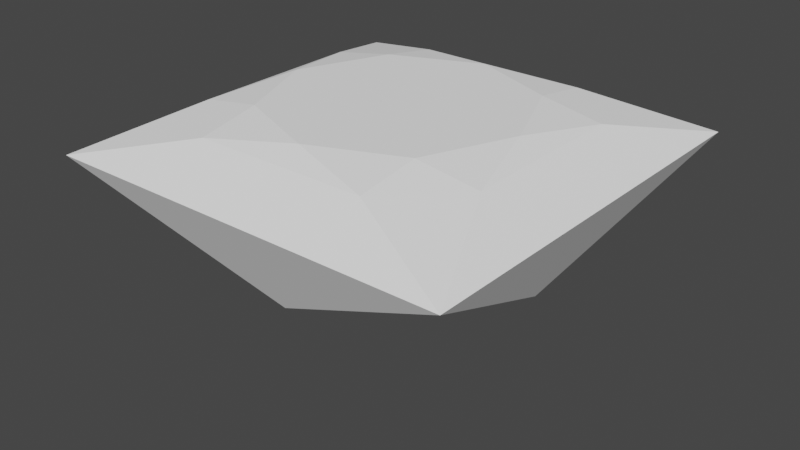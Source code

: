 # Source: mind_diamond.blend  (saved by Blender 4.1.24; exported with 4.5.12 LTS)
import bpy
from mathutils import Matrix  # noqa: F401  (used for matrix-valued properties, if any)

bpy.ops.wm.read_factory_settings(use_empty=True)
scene = bpy.context.scene
scene.name = 'Scene'

# ---- materials (node trees are filled in below, after node groups)
mat_diamond = bpy.data.materials.new('Diamond')
mat_diamond.alpha_threshold = 0.0
mat_diamond.use_transparent_shadow = False
mat_diamond.diffuse_color = (1.0, 1.0, 1.0, 1.0)
mat_diamond.roughness = 0.5
mat_diamond.specular_intensity = 1.0
mat_diamond.metallic = 0.6122
mat_diamond.line_color = (0.0, 0.0, 0.0, 1.0)

# ---- material node trees

# ---- world
world_world = bpy.data.worlds.new('World'); scene.world = world_world
world_world.use_nodes = True; world_world.node_tree.nodes.clear()
_N = world_world.node_tree.nodes; _L = world_world.node_tree.links
n0 = _N.new('ShaderNodeOutputWorld'); n0.name = 'World Output'; n0.location = (300, 300)
n1 = _N.new('ShaderNodeBackground'); n1.name = 'Background'; n1.location = (10, 300)
n1.inputs[0].default_value = (0.05088, 0.05088, 0.05088, 1.0)
_L.new(n1.outputs[0], n0.inputs[0])
n0.is_active_output = True
world_world.color = (0.05088, 0.05088, 0.05088)
world_world.use_sun_shadow = False
world_world.sun_shadow_jitter_overblur = 0.0

# ---- meshes
me_cube_001 = bpy.data.meshes.new('Cube.001')
me_cube_001.from_pydata([(0.4998, -0.4998, 0.2635), (-0.4998, 0.4998, 0.2635), (0.3672, 0.212, 0.3371), (0.212, -0.3672, 0.3371), (-0.3672, -0.212, 0.3371), (-0.212, 0.3672, 0.3371), (0.212, 0.3672, 0.3372), (0.3672, -0.212, 0.3372), (-0.212, -0.3672, 0.3372), (-0.3672, 0.212, 0.3372), (-0.2167, 0.2167, 0.3621), (1.043e-07, 0.3065, 0.3621), (0.3065, -2.831e-07, 0.3621), (-2.086e-07, -0.3065, 0.3621), (-0.3065, -4.47e-08, 0.3621), (0.2167, 0.2167, 0.3621), (0.2167, -0.2167, 0.3621), (-0.2167, -0.2167, 0.3621), (0.3648, -1.192e-07, 0.01877), (-0.3648, -1.192e-07, 0.01877), (-1.49e-07, -0.3648, 0.01877), (-8.941e-08, 0.3648, 0.01877), (-0.4998, -0.4998, 0.2635), (0.4998, 0.4998, 0.2635), (-1.788e-07, -1.714e-07, -0.232)], [], [(7, 0, 23, 2), (23, 1, 5, 6), (22, 4, 9, 1), (0, 3, 8, 22), (7, 12, 16), (2, 12, 7), (2, 15, 12), (6, 11, 15), (5, 11, 6), (5, 10, 11), (9, 14, 10), (4, 14, 9), (4, 17, 14), (8, 13, 17), (3, 13, 8), (3, 16, 13), (3, 0, 7, 16), (2, 23, 6, 15), (5, 1, 9, 10), (4, 22, 8, 17), (12, 15, 16), (10, 15, 11), (10, 14, 17), (13, 16, 17), (15, 10, 17, 16), (23, 0, 18), (22, 1, 19), (0, 22, 20), (1, 23, 21), (0, 20, 24), (0, 24, 18), (20, 22, 24), (19, 24, 22), (18, 24, 23), (21, 23, 24), (1, 21, 24), (1, 24, 19)])
me_cube_001.materials.append(mat_diamond)
me_cube_001.use_remesh_preserve_volume = False
me_cube_001.use_remesh_preserve_attributes = False
me_cube_001.use_mirror_vertex_groups = False
me_cube_001.update()

# ---- objects
ob_princesscut = bpy.data.objects.new('PrincessCut', me_cube_001)

# ---- transforms, parenting, visibility, modifiers, constraints
ob_princesscut.location = (0.0, 0.0, 0.0)
ob_princesscut.scale = (1.014, 1.014, 1.014)
ob_princesscut.lock_rotations_4d = False
ob_princesscut.empty_display_type = 'ARROWS'
ob_princesscut.lineart.crease_threshold = 0.0

# ---- collection membership
scene.collection.objects.link(ob_princesscut)

# ---- scene / render settings (as saved in the file)
scene.frame_start = 1; scene.frame_end = 250; scene.frame_set(1)
scene.render.engine = 'BLENDER_EEVEE_NEXT'
scene.cycles.sampling_pattern = 'TABULATED_SOBOL'
scene.eevee.ray_tracing_options.trace_max_roughness = 0.0
scene.view_settings.view_transform = 'Filmic'
bpy.context.view_layer.update()

# ---- added for rendering (the .blend has no active camera and no usable light): camera, sun
cam_auto = bpy.data.cameras.new('AutoCamera')
cam_auto.lens = 50.0
cam_auto.sensor_width = 36.0
cam_auto.clip_end = 1000.0
ob_auto_camera = bpy.data.objects.new('AutoCamera', cam_auto)
scene.collection.objects.link(ob_auto_camera)
ob_auto_camera.location = (1.43861, -1.72634, 1.21687)
ob_auto_camera.rotation_euler = (1.09748, -7.21219e-08, 0.694738)
scene.camera = ob_auto_camera
light_auto_sun = bpy.data.lights.new('AutoSun', 'SUN')
light_auto_sun.energy = 3.0
light_auto_sun.angle = 0.0523599
ob_auto_sun = bpy.data.objects.new('AutoSun', light_auto_sun)
scene.collection.objects.link(ob_auto_sun)
ob_auto_sun.rotation_euler = (0.872665, 0.174533, 0.523599)
bpy.context.view_layer.update()
